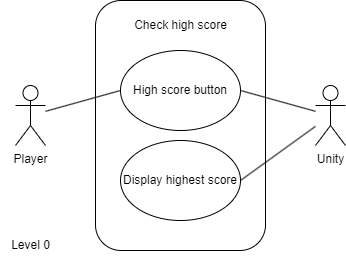

The diagram above was exported from draw.io. Its source (the exported page's mxGraphModel, read from the mxfile embedded in the PNG):
<mxGraphModel dx="490" dy="565" grid="1" gridSize="10" guides="1" tooltips="1" connect="1" arrows="1" fold="1" page="1" pageScale="1" pageWidth="850" pageHeight="1100" math="0" shadow="0">
  <root>
    <mxCell id="0" />
    <mxCell id="1" parent="0" />
    <mxCell id="NxdJcoOVFiXW8G2IU2Kk-1" value="Level 0" style="text;html=1;align=center;verticalAlign=middle;resizable=0;points=[];autosize=1;strokeColor=none;fillColor=none;" parent="1" vertex="1">
      <mxGeometry x="205" y="430" width="60" height="30" as="geometry" />
    </mxCell>
    <mxCell id="NxdJcoOVFiXW8G2IU2Kk-2" value="" style="rounded=1;whiteSpace=wrap;html=1;" parent="1" vertex="1">
      <mxGeometry x="300" y="200" width="170" height="250" as="geometry" />
    </mxCell>
    <mxCell id="NxdJcoOVFiXW8G2IU2Kk-3" value="Player" style="shape=umlActor;verticalLabelPosition=bottom;verticalAlign=top;html=1;outlineConnect=0;" parent="1" vertex="1">
      <mxGeometry x="220" y="285" width="30" height="60" as="geometry" />
    </mxCell>
    <mxCell id="NxdJcoOVFiXW8G2IU2Kk-4" value="Unity" style="shape=umlActor;verticalLabelPosition=bottom;verticalAlign=top;html=1;outlineConnect=0;" parent="1" vertex="1">
      <mxGeometry x="520" y="285" width="30" height="60" as="geometry" />
    </mxCell>
    <mxCell id="NxdJcoOVFiXW8G2IU2Kk-18" value="Check high score" style="text;html=1;align=center;verticalAlign=middle;resizable=0;points=[];autosize=1;strokeColor=none;fillColor=none;" parent="1" vertex="1">
      <mxGeometry x="325" y="210" width="120" height="30" as="geometry" />
    </mxCell>
    <mxCell id="NxdJcoOVFiXW8G2IU2Kk-19" value="High score button" style="ellipse;whiteSpace=wrap;html=1;" parent="1" vertex="1">
      <mxGeometry x="325" y="250" width="120" height="80" as="geometry" />
    </mxCell>
    <mxCell id="NxdJcoOVFiXW8G2IU2Kk-20" value="" style="endArrow=none;html=1;rounded=0;entryX=0;entryY=0.5;entryDx=0;entryDy=0;" parent="1" source="NxdJcoOVFiXW8G2IU2Kk-3" target="NxdJcoOVFiXW8G2IU2Kk-19" edge="1">
      <mxGeometry width="50" height="50" relative="1" as="geometry">
        <mxPoint x="210" y="280" as="sourcePoint" />
        <mxPoint x="260" y="230" as="targetPoint" />
      </mxGeometry>
    </mxCell>
    <mxCell id="NxdJcoOVFiXW8G2IU2Kk-21" value="" style="endArrow=none;html=1;rounded=0;exitX=1;exitY=0.5;exitDx=0;exitDy=0;" parent="1" source="NxdJcoOVFiXW8G2IU2Kk-19" target="NxdJcoOVFiXW8G2IU2Kk-4" edge="1">
      <mxGeometry width="50" height="50" relative="1" as="geometry">
        <mxPoint x="340" y="480" as="sourcePoint" />
        <mxPoint x="390" y="430" as="targetPoint" />
      </mxGeometry>
    </mxCell>
    <mxCell id="NxdJcoOVFiXW8G2IU2Kk-22" value="Display highest score" style="ellipse;whiteSpace=wrap;html=1;" parent="1" vertex="1">
      <mxGeometry x="325" y="340" width="120" height="80" as="geometry" />
    </mxCell>
    <mxCell id="IoagQtHXqu31CkkjdIJP-1" value="" style="endArrow=none;html=1;rounded=0;exitX=1;exitY=0.5;exitDx=0;exitDy=0;" edge="1" parent="1" source="NxdJcoOVFiXW8G2IU2Kk-22" target="NxdJcoOVFiXW8G2IU2Kk-4">
      <mxGeometry width="50" height="50" relative="1" as="geometry">
        <mxPoint x="300" y="550" as="sourcePoint" />
        <mxPoint x="350" y="500" as="targetPoint" />
      </mxGeometry>
    </mxCell>
  </root>
</mxGraphModel>